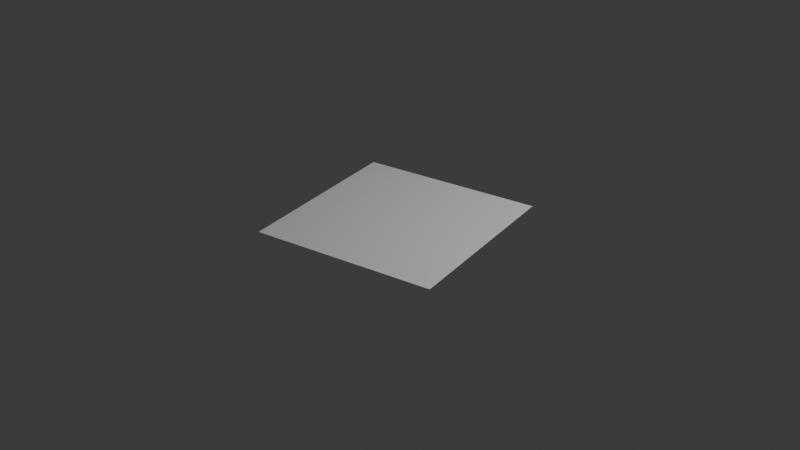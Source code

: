# Source: node_versioning_sub.blend  (saved by Blender 5.3.2; exported with 4.5.12 LTS)
import bpy
from mathutils import Matrix  # noqa: F401  (used for matrix-valued properties, if any)

bpy.ops.wm.read_factory_settings(use_empty=True)
scene = bpy.context.scene
scene.name = 'Scene'

# ---- collections
col_collection = bpy.data.collections.new('Collection'); scene.collection.children.link(col_collection)

# ---- materials (node trees are filled in below, after node groups)
mat_material = bpy.data.materials.new('Material')

# ---- material node trees
mat_material.use_nodes = True; mat_material.node_tree.nodes.clear()
_N = mat_material.node_tree.nodes; _L = mat_material.node_tree.links
n0 = _N.new('ShaderNodeBsdfPrincipled'); n0.name = 'Principled BSDF'; n0.location = (-200, 100)
n0.inputs[10].default_value = 0.005
n1 = _N.new('ShaderNodeOutputMaterial'); n1.name = 'Material Output'; n1.location = (200, 100)
_L.new(n0.outputs[0], n1.inputs[0])
n1.is_active_output = True

# ---- world
world_world = bpy.data.worlds.new('World'); scene.world = world_world
world_world.use_nodes = True; world_world.node_tree.nodes.clear()
_N = world_world.node_tree.nodes; _L = world_world.node_tree.links
n0 = _N.new('ShaderNodeOutputWorld'); n0.name = 'World Output'; n0.location = (200, 100)
n1 = _N.new('ShaderNodeBackground'); n1.name = 'Background'; n1.location = (-200, 100)
n1.inputs[0].default_value = (0.05088, 0.05088, 0.05088, 1.0)
_L.new(n1.outputs[0], n0.inputs[0])
n0.is_active_output = True
world_world.color = (0.05088, 0.05088, 0.05088)
world_world.sun_shadow_jitter_overblur = 0.0

# ---- cameras
cam_camera = bpy.data.cameras.new('Camera')

# ---- lights
light_light = bpy.data.lights.new('Light', 'POINT')
light_light.energy = 1000.0
light_light.shadow_soft_size = 0.1
light_light.shadow_filter_radius = 3.0

# ---- meshes
me_plane = bpy.data.meshes.new('Plane')
me_plane.from_pydata([(-1.0, -1.0, 0.0), (1.0, -1.0, 0.0), (-1.0, 1.0, 0.0), (1.0, 1.0, 0.0)], [], [(0, 1, 3, 2)])
_uv = me_plane.uv_layers.new(name='UVMap')
_uv.uv.foreach_set('vector', [0.0, 0.0, 1.0, 0.0, 1.0, 1.0, 0.0, 1.0])
me_plane.materials.append(mat_material)
me_plane.update()

# ---- objects
ob_plane = bpy.data.objects.new('Plane', me_plane)
ob_light = bpy.data.objects.new('Light', light_light)
ob_camera = bpy.data.objects.new('Camera', cam_camera)

# ---- transforms, parenting, visibility, modifiers, constraints
ob_plane.location = (0.0, 0.0, 0.0)
ob_light.location = (4.076, 1.005, 5.904)
ob_light.rotation_euler = (0.6503, 0.05522, 1.866)
ob_light.lock_rotations_4d = False
ob_light.empty_display_type = 'ARROWS'
ob_light.color = (0.0, 0.0, 0.0, 0.0)
ob_light.lineart.crease_threshold = 0.0
ob_camera.location = (5.527, -8.328, 5.168)
ob_camera.rotation_euler = (1.088, 4.083e-08, 0.5845)

# ---- collection membership
scene.collection.objects.link(ob_plane)
col_collection.objects.link(ob_light)
col_collection.objects.link(ob_camera)

# ---- scene / render settings (as saved in the file)
scene.camera = ob_camera
scene.frame_start = 1; scene.frame_end = 250; scene.frame_set(1)
scene.render.engine = 'BLENDER_EEVEE_NEXT'
scene.render.bake_bias = 0.0
scene.render.bake_samples = 0
scene.render.compositor_device = 'GPU'
scene.eevee.use_volume_custom_range = False
scene.eevee.fast_gi_thickness_near = 0.1
scene.eevee.fast_gi_thickness_far = 0.0
scene.eevee.ray_tracing_options.screen_trace_thickness = 0.1
bpy.context.view_layer.update()
